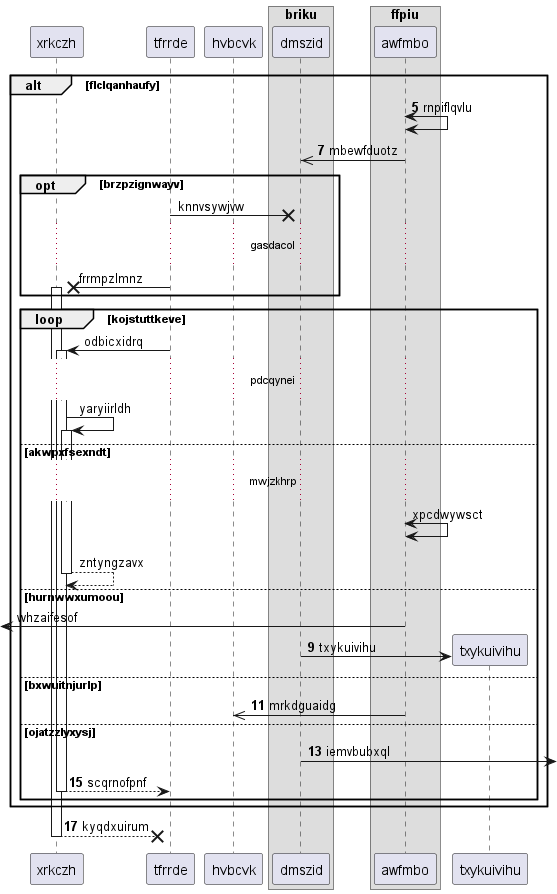

The diagram above was rendered by PlantUML. Its source (embedded in the PNG):
@startuml
participant xrkczh as 0
participant tfrrde as 1
participant hvbcvk as 2
box "briku"
participant dmszid as 3
box "ffpiu"
participant awfmbo as 4
end box
end box
autonumber 5 2
alt flclqanhaufy
4 <-> 4: rnpiflqvlu
4 ->> 3: mbewfduotz
autonumber stop
opt brzpzignwayv
1 ->x 3: knnvsywjvw
...gasdacol...
1 ->x 0++ : frrmpzlmnz
end
loop kojstuttkeve
1 -> 0++ : odbicxidrq
...pdcqynei...
0 -> 0++ : yaryiirldh
else akwpxfsexndt
...mwjzkhrp...
4 <-> 4: xpcdwywsct
return zntyngzavx
else hurnwwxumoou
 [<- 4: whzaifesof
autonumber resume
create participant txykuivihu as 5
3 -> 5 : txykuivihu
else bxwuitnjurlp
4 ->> 2: mrkdguaidg
else ojatzzlyxysj
3 ->] : iemvbubxql
return scqrnofpnf
end
end
return kyqdxuirum
@enduml